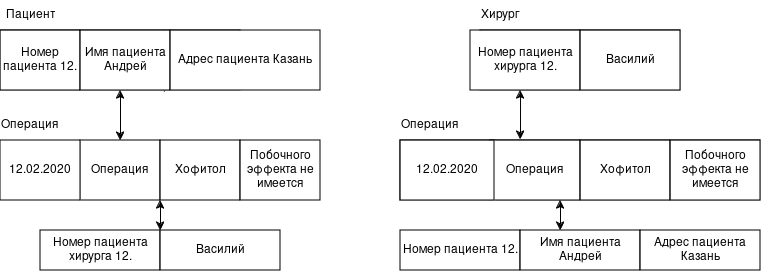

The diagram above was exported from draw.io. Its source (the exported page's mxGraphModel, read from the mxfile embedded in the PNG):
<mxGraphModel dx="1178" dy="599" grid="1" gridSize="10" guides="1" tooltips="1" connect="1" arrows="1" fold="1" page="1" pageScale="1" pageWidth="827" pageHeight="1169" math="0" shadow="0">
  <root>
    <mxCell id="0" />
    <mxCell id="1" parent="0" />
    <mxCell id="BJ9V_VW449kDO5FXTIN1-1" parent="1" style="rounded=0;whiteSpace=wrap;html=1;" value="" vertex="1">
      <mxGeometry height="60" width="200" x="520" y="110" as="geometry" />
    </mxCell>
    <mxCell id="BJ9V_VW449kDO5FXTIN1-2" parent="1" style="rounded=0;whiteSpace=wrap;html=1;" value="" vertex="1">
      <mxGeometry height="60" width="360" x="440" y="220" as="geometry" />
    </mxCell>
    <mxCell id="BJ9V_VW449kDO5FXTIN1-3" edge="1" parent="1" style="edgeStyle=orthogonalEdgeStyle;rounded=0;orthogonalLoop=1;jettySize=auto;html=1;exitX=0.5;exitY=1;exitDx=0;exitDy=0;">
      <mxGeometry relative="1" as="geometry">
        <mxPoint x="619.58" y="170" as="sourcePoint" />
        <mxPoint x="619.58" y="170" as="targetPoint" />
      </mxGeometry>
    </mxCell>
    <mxCell id="BJ9V_VW449kDO5FXTIN1-4" parent="1" style="rounded=0;whiteSpace=wrap;html=1;" value="" vertex="1">
      <mxGeometry height="60" width="240" x="40" y="110" as="geometry" />
    </mxCell>
    <mxCell id="BJ9V_VW449kDO5FXTIN1-9" edge="1" parent="1" source="BJ9V_VW449kDO5FXTIN1-1" style="endArrow=none;html=1;rounded=0;entryX=0.5;entryY=0;entryDx=0;entryDy=0;exitX=0.5;exitY=1;exitDx=0;exitDy=0;" target="BJ9V_VW449kDO5FXTIN1-1" value="">
      <mxGeometry height="50" relative="1" width="50" as="geometry">
        <Array as="points">
          <mxPoint x="620" y="140" />
        </Array>
        <mxPoint x="510" y="310" as="sourcePoint" />
        <mxPoint x="560" y="260" as="targetPoint" />
      </mxGeometry>
    </mxCell>
    <mxCell id="BJ9V_VW449kDO5FXTIN1-10" edge="1" parent="1" source="BJ9V_VW449kDO5FXTIN1-2" style="endArrow=none;html=1;rounded=0;exitX=0.25;exitY=0;exitDx=0;exitDy=0;entryX=0.25;entryY=1;entryDx=0;entryDy=0;" target="BJ9V_VW449kDO5FXTIN1-2" value="">
      <mxGeometry height="50" relative="1" width="50" as="geometry">
        <mxPoint x="540" y="290" as="sourcePoint" />
        <mxPoint x="470" y="296.36363636363626" as="targetPoint" />
      </mxGeometry>
    </mxCell>
    <mxCell id="BJ9V_VW449kDO5FXTIN1-11" edge="1" parent="1" source="BJ9V_VW449kDO5FXTIN1-2" style="endArrow=none;html=1;rounded=0;entryX=0.5;entryY=0;entryDx=0;entryDy=0;exitX=0.5;exitY=1;exitDx=0;exitDy=0;" target="BJ9V_VW449kDO5FXTIN1-2" value="">
      <mxGeometry height="50" relative="1" width="50" as="geometry">
        <mxPoint x="510" y="280" as="sourcePoint" />
        <mxPoint x="560" y="230" as="targetPoint" />
      </mxGeometry>
    </mxCell>
    <mxCell id="BJ9V_VW449kDO5FXTIN1-12" edge="1" parent="1" source="BJ9V_VW449kDO5FXTIN1-2" style="endArrow=none;html=1;rounded=0;entryX=0.75;entryY=0;entryDx=0;entryDy=0;exitX=0.75;exitY=1;exitDx=0;exitDy=0;" target="BJ9V_VW449kDO5FXTIN1-2" value="">
      <mxGeometry height="50" relative="1" width="50" as="geometry">
        <mxPoint x="510" y="280" as="sourcePoint" />
        <mxPoint x="560" y="230" as="targetPoint" />
      </mxGeometry>
    </mxCell>
    <mxCell id="BJ9V_VW449kDO5FXTIN1-13" edge="1" parent="1" source="BJ9V_VW449kDO5FXTIN1-4" style="endArrow=none;html=1;rounded=0;exitX=0.683;exitY=1.017;exitDx=0;exitDy=0;exitPerimeter=0;" value="">
      <mxGeometry height="50" relative="1" width="50" as="geometry">
        <mxPoint x="204" y="180" as="sourcePoint" />
        <mxPoint x="204" y="110" as="targetPoint" />
      </mxGeometry>
    </mxCell>
    <mxCell id="BJ9V_VW449kDO5FXTIN1-14" edge="1" parent="1" style="endArrow=none;html=1;rounded=0;" value="">
      <mxGeometry height="50" relative="1" width="50" as="geometry">
        <mxPoint x="119" y="170" as="sourcePoint" />
        <mxPoint x="119" y="110" as="targetPoint" />
      </mxGeometry>
    </mxCell>
    <mxCell id="BJ9V_VW449kDO5FXTIN1-21" parent="1" style="rounded=0;whiteSpace=wrap;html=1;" value="Номер пациента 12." vertex="1">
      <mxGeometry height="60" width="80" x="40" y="110" as="geometry" />
    </mxCell>
    <mxCell id="BJ9V_VW449kDO5FXTIN1-22" parent="1" style="rounded=0;whiteSpace=wrap;html=1;" value="Имя пациента Андрей" vertex="1">
      <mxGeometry height="60" width="90" x="120" y="110" as="geometry" />
    </mxCell>
    <mxCell id="BJ9V_VW449kDO5FXTIN1-23" parent="1" style="rounded=0;whiteSpace=wrap;html=1;" value="Адрес пациента Казань" vertex="1">
      <mxGeometry height="60" width="150" x="210" y="110" as="geometry" />
    </mxCell>
    <mxCell id="BJ9V_VW449kDO5FXTIN1-24" parent="1" style="rounded=0;whiteSpace=wrap;html=1;" value="Номер пациента хирурга 12." vertex="1">
      <mxGeometry height="60" width="110" x="510" y="110" as="geometry" />
    </mxCell>
    <mxCell id="BJ9V_VW449kDO5FXTIN1-25" parent="1" style="rounded=0;whiteSpace=wrap;html=1;" value="Василий" vertex="1">
      <mxGeometry height="60" width="100" x="620" y="110" as="geometry" />
    </mxCell>
    <mxCell id="BJ9V_VW449kDO5FXTIN1-27" parent="1" style="rounded=0;whiteSpace=wrap;html=1;" value="Операция" vertex="1">
      <mxGeometry height="60" width="90" x="530" y="220" as="geometry" />
    </mxCell>
    <mxCell id="BJ9V_VW449kDO5FXTIN1-28" parent="1" style="rounded=0;whiteSpace=wrap;html=1;" value="Хофитол" vertex="1">
      <mxGeometry height="60" width="90" x="620" y="220" as="geometry" />
    </mxCell>
    <mxCell id="BJ9V_VW449kDO5FXTIN1-29" parent="1" style="rounded=0;whiteSpace=wrap;html=1;" value="Побочного эффекта не имеется " vertex="1">
      <mxGeometry height="60" width="90" x="710" y="220" as="geometry" />
    </mxCell>
    <mxCell id="BJ9V_VW449kDO5FXTIN1-31" parent="1" style="rounded=0;whiteSpace=wrap;html=1;" value="Операция" vertex="1">
      <mxGeometry height="60" width="80" x="120" y="220" as="geometry" />
    </mxCell>
    <mxCell id="BJ9V_VW449kDO5FXTIN1-32" parent="1" style="rounded=0;whiteSpace=wrap;html=1;" value="Хофитол" vertex="1">
      <mxGeometry height="60" width="80" x="200" y="220" as="geometry" />
    </mxCell>
    <mxCell id="BJ9V_VW449kDO5FXTIN1-33" parent="1" style="rounded=0;whiteSpace=wrap;html=1;" value="Побочного эффекта не имеется " vertex="1">
      <mxGeometry height="60" width="80" x="280" y="220" as="geometry" />
    </mxCell>
    <mxCell id="BJ9V_VW449kDO5FXTIN1-36" edge="1" parent="1" source="BJ9V_VW449kDO5FXTIN1-31" style="endArrow=classic;startArrow=classic;html=1;rounded=0;exitX=0.5;exitY=0;exitDx=0;exitDy=0;" value="">
      <mxGeometry height="50" relative="1" width="50" as="geometry">
        <mxPoint x="110" y="220" as="sourcePoint" />
        <mxPoint x="160" y="170" as="targetPoint" />
      </mxGeometry>
    </mxCell>
    <mxCell id="BJ9V_VW449kDO5FXTIN1-37" edge="1" parent="1" source="BJ9V_VW449kDO5FXTIN1-24" style="endArrow=classic;startArrow=classic;html=1;rounded=0;exitX=0.455;exitY=1;exitDx=0;exitDy=0;exitPerimeter=0;" value="">
      <mxGeometry height="50" relative="1" width="50" as="geometry">
        <mxPoint x="563" y="180" as="sourcePoint" />
        <mxPoint x="560" y="219" as="targetPoint" />
      </mxGeometry>
    </mxCell>
    <mxCell id="BJ9V_VW449kDO5FXTIN1-38" parent="1" style="rounded=0;whiteSpace=wrap;html=1;" value="Номер пациента хирурга 12." vertex="1">
      <mxGeometry height="40" width="120" x="80" y="310" as="geometry" />
    </mxCell>
    <mxCell id="BJ9V_VW449kDO5FXTIN1-40" edge="1" parent="1" source="BJ9V_VW449kDO5FXTIN1-38" style="edgeStyle=orthogonalEdgeStyle;rounded=0;orthogonalLoop=1;jettySize=auto;html=1;exitX=0.5;exitY=1;exitDx=0;exitDy=0;" target="BJ9V_VW449kDO5FXTIN1-38">
      <mxGeometry relative="1" as="geometry" />
    </mxCell>
    <mxCell id="BJ9V_VW449kDO5FXTIN1-41" parent="1" style="rounded=0;whiteSpace=wrap;html=1;" value="Василий" vertex="1">
      <mxGeometry height="40" width="120" x="200" y="310" as="geometry" />
    </mxCell>
    <mxCell id="BJ9V_VW449kDO5FXTIN1-42" edge="1" parent="1" source="BJ9V_VW449kDO5FXTIN1-38" style="endArrow=classic;startArrow=classic;html=1;rounded=0;entryX=1;entryY=1;entryDx=0;entryDy=0;exitX=1;exitY=0;exitDx=0;exitDy=0;" target="BJ9V_VW449kDO5FXTIN1-31" value="">
      <mxGeometry height="50" relative="1" width="50" as="geometry">
        <Array as="points" />
        <mxPoint x="510" y="140" as="sourcePoint" />
        <mxPoint x="560" y="90" as="targetPoint" />
      </mxGeometry>
    </mxCell>
    <mxCell id="BJ9V_VW449kDO5FXTIN1-43" parent="1" style="rounded=0;whiteSpace=wrap;html=1;" value="Номер пациента 12." vertex="1">
      <mxGeometry height="40" width="120" x="440" y="310" as="geometry" />
    </mxCell>
    <mxCell id="BJ9V_VW449kDO5FXTIN1-44" parent="1" style="rounded=0;whiteSpace=wrap;html=1;" value="Имя пациента Андрей" vertex="1">
      <mxGeometry height="40" width="120" x="560" y="310" as="geometry" />
    </mxCell>
    <mxCell id="BJ9V_VW449kDO5FXTIN1-45" parent="1" style="rounded=0;whiteSpace=wrap;html=1;" value="Адрес пациента Казань" vertex="1">
      <mxGeometry height="40" width="120" x="680" y="310" as="geometry" />
    </mxCell>
    <mxCell id="BJ9V_VW449kDO5FXTIN1-47" parent="1" style="text;html=1;whiteSpace=wrap;strokeColor=none;fillColor=none;align=center;verticalAlign=middle;rounded=0;" value="Пациент" vertex="1">
      <mxGeometry height="30" width="60" x="40" y="80" as="geometry" />
    </mxCell>
    <mxCell id="BJ9V_VW449kDO5FXTIN1-48" parent="1" style="text;html=1;whiteSpace=wrap;strokeColor=none;fillColor=none;align=center;verticalAlign=middle;rounded=0;" value="Хирург" vertex="1">
      <mxGeometry height="30" width="60" x="510" y="80" as="geometry" />
    </mxCell>
    <mxCell id="BJ9V_VW449kDO5FXTIN1-49" parent="1" style="text;html=1;whiteSpace=wrap;strokeColor=none;fillColor=none;align=center;verticalAlign=middle;rounded=0;" value="Операция" vertex="1">
      <mxGeometry height="30" width="60" x="440" y="190" as="geometry" />
    </mxCell>
    <mxCell id="BJ9V_VW449kDO5FXTIN1-50" parent="1" style="text;html=1;whiteSpace=wrap;strokeColor=none;fillColor=none;align=center;verticalAlign=middle;rounded=0;" value="Операция" vertex="1">
      <mxGeometry height="30" width="60" x="40" y="190" as="geometry" />
    </mxCell>
    <mxCell id="BJ9V_VW449kDO5FXTIN1-51" edge="1" parent="1" style="endArrow=classic;startArrow=classic;html=1;rounded=0;" value="">
      <mxGeometry height="50" relative="1" width="50" as="geometry">
        <Array as="points" />
        <mxPoint x="600" y="310" as="sourcePoint" />
        <mxPoint x="600" y="280" as="targetPoint" />
      </mxGeometry>
    </mxCell>
    <mxCell id="BJ9V_VW449kDO5FXTIN1-52" parent="1" style="rounded=0;whiteSpace=wrap;html=1;" value="12.02.2020" vertex="1">
      <mxGeometry height="60" width="80" x="40" y="220" as="geometry" />
    </mxCell>
    <mxCell id="BJ9V_VW449kDO5FXTIN1-53" parent="1" style="rounded=0;whiteSpace=wrap;html=1;" value="12.02.2020" vertex="1">
      <mxGeometry height="60" width="94" x="440" y="220" as="geometry" />
    </mxCell>
  </root>
</mxGraphModel>